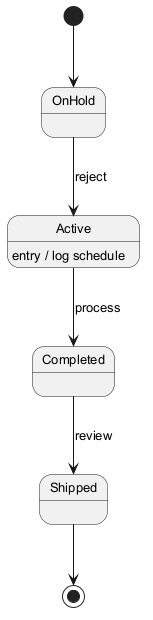

The diagram above was rendered by PlantUML. Its source (embedded in the PNG):
@startuml
skinparam defaultFontSize 13
[*] --> OnHold
OnHold --> Active : reject
Active --> Completed : process
Active : entry / log schedule
Completed --> Shipped : review
Shipped --> [*]
@enduml